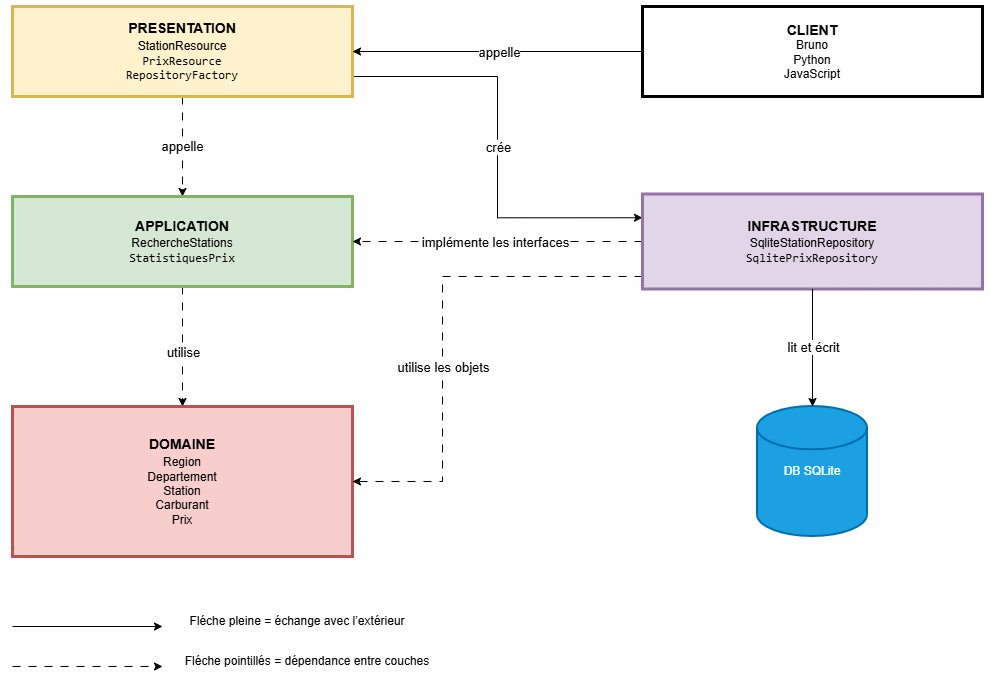

The diagram above was exported from draw.io. Its source (the exported page's mxGraphModel, read from the mxfile embedded in the PNG):
<mxGraphModel dx="1414" dy="777" grid="1" gridSize="10" guides="1" tooltips="1" connect="1" arrows="1" fold="1" page="1" pageScale="1" pageWidth="827" pageHeight="1169" background="#ffffff" math="0" shadow="0">
  <root>
    <mxCell id="0" />
    <mxCell id="1" parent="0" />
    <mxCell id="u8zTB98pfLrD6hUyTcha-5" edge="1" parent="1" source="u8zTB98pfLrD6hUyTcha-1" style="edgeStyle=orthogonalEdgeStyle;rounded=0;orthogonalLoop=1;jettySize=auto;html=1;entryX=0.5;entryY=0;entryDx=0;entryDy=0;dashed=1;dashPattern=8 8;" target="u8zTB98pfLrD6hUyTcha-2">
      <mxGeometry relative="1" as="geometry" />
    </mxCell>
    <mxCell id="u8zTB98pfLrD6hUyTcha-6" connectable="0" parent="u8zTB98pfLrD6hUyTcha-5" style="edgeLabel;html=1;align=center;verticalAlign=middle;resizable=0;points=[];fontSize=13;" value="appelle" vertex="1">
      <mxGeometry relative="1" x="-0.0253" y="-1" as="geometry">
        <mxPoint as="offset" />
      </mxGeometry>
    </mxCell>
    <mxCell id="tzLFuR4A6spDVf2x7Glu-1" edge="1" parent="1" source="u8zTB98pfLrD6hUyTcha-1" style="edgeStyle=orthogonalEdgeStyle;rounded=0;orthogonalLoop=1;jettySize=auto;html=1;entryX=0;entryY=0.25;entryDx=0;entryDy=0;defaultLabelBackgroundColor=page;" target="u8zTB98pfLrD6hUyTcha-4">
      <mxGeometry relative="1" x="-0.0587" as="geometry">
        <Array as="points">
          <mxPoint x="565" y="120" />
          <mxPoint x="565" y="261.3" />
        </Array>
      </mxGeometry>
    </mxCell>
    <mxCell id="tzLFuR4A6spDVf2x7Glu-2" connectable="0" parent="tzLFuR4A6spDVf2x7Glu-1" style="edgeLabel;html=1;align=center;verticalAlign=middle;resizable=0;points=[];inheritText=1;defaultLabelBackgroundColor=page;" value="&lt;font style=&quot;font-size: 13px;&quot;&gt;crée&lt;/font&gt;" vertex="1">
      <mxGeometry relative="1" x="-0.003" as="geometry">
        <mxPoint as="offset" />
      </mxGeometry>
    </mxCell>
    <mxCell id="u8zTB98pfLrD6hUyTcha-1" parent="1" style="rounded=0;whiteSpace=wrap;html=1;fillColor=#fff2cc;strokeColor=#d6b656;strokeWidth=3;" value="&lt;b&gt;&lt;font style=&quot;font-size: 14px;&quot;&gt;PRESENTATION&lt;/font&gt;&lt;/b&gt;&lt;div&gt;StationResource&lt;b&gt;&lt;font style=&quot;font-size: 14px;&quot;&gt;&lt;/font&gt;&lt;/b&gt;&lt;/div&gt;&lt;div&gt;&lt;code dir=&quot;ltr&quot;&gt;PrixResource&lt;/code&gt;&lt;/div&gt;&lt;div&gt;&lt;code dir=&quot;ltr&quot;&gt;RepositoryFactory&lt;/code&gt;&lt;/div&gt;" vertex="1">
      <mxGeometry height="90" width="340" x="80" y="50" as="geometry" />
    </mxCell>
    <mxCell id="u8zTB98pfLrD6hUyTcha-7" edge="1" parent="1" source="u8zTB98pfLrD6hUyTcha-2" style="edgeStyle=orthogonalEdgeStyle;rounded=0;orthogonalLoop=1;jettySize=auto;html=1;dashed=1;dashPattern=8 8;" target="u8zTB98pfLrD6hUyTcha-3">
      <mxGeometry relative="1" as="geometry" />
    </mxCell>
    <mxCell id="u8zTB98pfLrD6hUyTcha-8" connectable="0" parent="u8zTB98pfLrD6hUyTcha-7" style="edgeLabel;html=1;align=center;verticalAlign=middle;resizable=0;points=[];fontSize=13;" value="utilise" vertex="1">
      <mxGeometry relative="1" x="0.08" as="geometry">
        <mxPoint as="offset" />
      </mxGeometry>
    </mxCell>
    <mxCell id="u8zTB98pfLrD6hUyTcha-2" parent="1" style="rounded=0;whiteSpace=wrap;html=1;fillColor=#d5e8d4;strokeColor=#82b366;strokeWidth=3;" value="&lt;b&gt;&lt;font style=&quot;font-size: 14px;&quot;&gt;APPLICATION&lt;/font&gt;&lt;/b&gt;&lt;div&gt;RechercheStations&lt;b&gt;&lt;font style=&quot;font-size: 14px;&quot;&gt;&lt;/font&gt;&lt;/b&gt;&lt;/div&gt;&lt;div&gt;&lt;code dir=&quot;ltr&quot;&gt;StatistiquesPrix&lt;/code&gt;&lt;/div&gt;" vertex="1">
      <mxGeometry height="90" width="340" x="80" y="240" as="geometry" />
    </mxCell>
    <mxCell id="u8zTB98pfLrD6hUyTcha-3" parent="1" style="rounded=0;whiteSpace=wrap;html=1;fillColor=#f8cecc;strokeColor=#b85450;strokeWidth=3;" value="&lt;b&gt;&lt;font style=&quot;font-size: 14px;&quot;&gt;DOMAINE&lt;/font&gt;&lt;/b&gt;&lt;div&gt;Region&lt;b&gt;&lt;font style=&quot;font-size: 14px;&quot;&gt;&lt;/font&gt;&lt;/b&gt;&lt;/div&gt;&lt;div&gt;Departement&lt;/div&gt;&lt;div&gt;Station&lt;/div&gt;&lt;div&gt;Carburant&lt;/div&gt;&lt;div&gt;Prix&lt;/div&gt;" vertex="1">
      <mxGeometry height="150" width="340" x="80" y="450" as="geometry" />
    </mxCell>
    <mxCell id="u8zTB98pfLrD6hUyTcha-9" edge="1" parent="1" source="u8zTB98pfLrD6hUyTcha-4" style="edgeStyle=orthogonalEdgeStyle;rounded=0;orthogonalLoop=1;jettySize=auto;html=1;entryX=1;entryY=0.5;entryDx=0;entryDy=0;dashed=1;dashPattern=8 8;" target="u8zTB98pfLrD6hUyTcha-2">
      <mxGeometry relative="1" as="geometry" />
    </mxCell>
    <mxCell id="u8zTB98pfLrD6hUyTcha-10" connectable="0" parent="u8zTB98pfLrD6hUyTcha-9" style="edgeLabel;html=1;align=center;verticalAlign=middle;resizable=0;points=[];fontSize=13;" value="implémente les interfaces" vertex="1">
      <mxGeometry relative="1" x="0.0199" as="geometry">
        <mxPoint as="offset" />
      </mxGeometry>
    </mxCell>
    <mxCell id="u8zTB98pfLrD6hUyTcha-18" edge="1" parent="1" source="u8zTB98pfLrD6hUyTcha-4" style="edgeStyle=orthogonalEdgeStyle;rounded=0;orthogonalLoop=1;jettySize=auto;html=1;entryX=1;entryY=0.5;entryDx=0;entryDy=0;dashed=1;dashPattern=8 8;" target="u8zTB98pfLrD6hUyTcha-3">
      <mxGeometry relative="1" as="geometry">
        <Array as="points">
          <mxPoint x="510" y="320" />
          <mxPoint x="510" y="525" />
        </Array>
      </mxGeometry>
    </mxCell>
    <mxCell id="u8zTB98pfLrD6hUyTcha-23" connectable="0" parent="u8zTB98pfLrD6hUyTcha-18" style="edgeLabel;html=1;align=center;verticalAlign=middle;resizable=0;points=[];" value="&lt;font style=&quot;font-size: 13px;&quot;&gt;utilise les objets&lt;/font&gt;" vertex="1">
      <mxGeometry relative="1" x="0.1707" as="geometry">
        <mxPoint as="offset" />
      </mxGeometry>
    </mxCell>
    <mxCell id="u8zTB98pfLrD6hUyTcha-4" parent="1" style="rounded=0;whiteSpace=wrap;html=1;fillColor=#e1d5e7;strokeColor=#9673a6;strokeWidth=3;" value="&lt;b&gt;&lt;font style=&quot;font-size: 14px;&quot;&gt;INFRASTRUCTURE&lt;/font&gt;&lt;/b&gt;&lt;div&gt;SqliteStationRepository&lt;b&gt;&lt;font style=&quot;font-size: 14px;&quot;&gt;&lt;/font&gt;&lt;/b&gt;&lt;/div&gt;&lt;div&gt;&lt;code dir=&quot;ltr&quot;&gt;SqlitePrixRepository&lt;/code&gt;&lt;/div&gt;" vertex="1">
      <mxGeometry height="95" width="340" x="710" y="237.5" as="geometry" />
    </mxCell>
    <mxCell id="u8zTB98pfLrD6hUyTcha-14" edge="1" parent="1" source="u8zTB98pfLrD6hUyTcha-20" style="edgeStyle=orthogonalEdgeStyle;rounded=0;orthogonalLoop=1;jettySize=auto;html=1;entryX=1;entryY=0.5;entryDx=0;entryDy=0;exitX=0;exitY=0.5;exitDx=0;exitDy=0;" target="u8zTB98pfLrD6hUyTcha-1">
      <mxGeometry relative="1" as="geometry">
        <mxPoint x="760" y="95" as="sourcePoint" />
      </mxGeometry>
    </mxCell>
    <mxCell id="u8zTB98pfLrD6hUyTcha-15" connectable="0" parent="u8zTB98pfLrD6hUyTcha-14" style="edgeLabel;html=1;align=center;verticalAlign=middle;resizable=0;points=[];fontSize=13;" value="appelle" vertex="1">
      <mxGeometry relative="1" x="-0.008" as="geometry">
        <mxPoint as="offset" />
      </mxGeometry>
    </mxCell>
    <mxCell id="u8zTB98pfLrD6hUyTcha-13" parent="1" style="strokeWidth=2;html=1;shape=mxgraph.flowchart.database;whiteSpace=wrap;fillColor=#1ba1e2;fontColor=#ffffff;strokeColor=#006EAF;" value="DB SQLite" vertex="1">
      <mxGeometry height="130" width="110" x="825" y="450" as="geometry" />
    </mxCell>
    <mxCell id="u8zTB98pfLrD6hUyTcha-16" edge="1" parent="1" source="u8zTB98pfLrD6hUyTcha-4" style="edgeStyle=orthogonalEdgeStyle;rounded=0;orthogonalLoop=1;jettySize=auto;html=1;entryX=0.5;entryY=0;entryDx=0;entryDy=0;entryPerimeter=0;" target="u8zTB98pfLrD6hUyTcha-13">
      <mxGeometry relative="1" as="geometry" />
    </mxCell>
    <mxCell id="u8zTB98pfLrD6hUyTcha-17" connectable="0" parent="u8zTB98pfLrD6hUyTcha-16" style="edgeLabel;html=1;align=center;verticalAlign=middle;resizable=0;points=[];fontSize=13;" value="lit et écrit" vertex="1">
      <mxGeometry relative="1" x="-0.0125" as="geometry">
        <mxPoint as="offset" />
      </mxGeometry>
    </mxCell>
    <mxCell id="u8zTB98pfLrD6hUyTcha-20" parent="1" style="rounded=0;whiteSpace=wrap;html=1;strokeWidth=3;" value="&lt;div&gt;&lt;span style=&quot;font-size: 14px;&quot;&gt;&lt;b&gt;CLIENT&lt;/b&gt;&lt;/span&gt;&lt;/div&gt;&lt;div&gt;&lt;span style=&quot;background-color: transparent; color: light-dark(rgb(0, 0, 0), rgb(255, 255, 255));&quot;&gt;Bruno&lt;/span&gt;&lt;/div&gt;&lt;div&gt;Python&lt;/div&gt;&lt;div&gt;JavaScript&lt;/div&gt;" vertex="1">
      <mxGeometry height="90" width="340" x="710" y="50" as="geometry" />
    </mxCell>
    <mxCell id="u8zTB98pfLrD6hUyTcha-24" edge="1" parent="1" style="edgeStyle=orthogonalEdgeStyle;rounded=0;orthogonalLoop=1;jettySize=auto;html=1;">
      <mxGeometry relative="1" as="geometry">
        <mxPoint x="80" y="670" as="sourcePoint" />
        <mxPoint x="230" y="670" as="targetPoint" />
      </mxGeometry>
    </mxCell>
    <mxCell id="u8zTB98pfLrD6hUyTcha-26" parent="1" style="text;html=1;whiteSpace=wrap;strokeColor=none;fillColor=none;align=center;verticalAlign=middle;rounded=0;" value="Fléche pleine = échange avec l’extérieur" vertex="1">
      <mxGeometry height="30" width="250" x="240" y="650" as="geometry" />
    </mxCell>
    <mxCell id="u8zTB98pfLrD6hUyTcha-27" edge="1" parent="1" style="edgeStyle=orthogonalEdgeStyle;rounded=0;orthogonalLoop=1;jettySize=auto;html=1;dashed=1;dashPattern=8 8;">
      <mxGeometry relative="1" as="geometry">
        <mxPoint x="80" y="710" as="sourcePoint" />
        <mxPoint x="230" y="710" as="targetPoint" />
      </mxGeometry>
    </mxCell>
    <mxCell id="u8zTB98pfLrD6hUyTcha-28" parent="1" style="text;html=1;whiteSpace=wrap;strokeColor=none;fillColor=none;align=center;verticalAlign=middle;rounded=0;" value="Fléche pointillés = dépendance entre couches" vertex="1">
      <mxGeometry height="30" width="250" x="250" y="690" as="geometry" />
    </mxCell>
  </root>
</mxGraphModel>